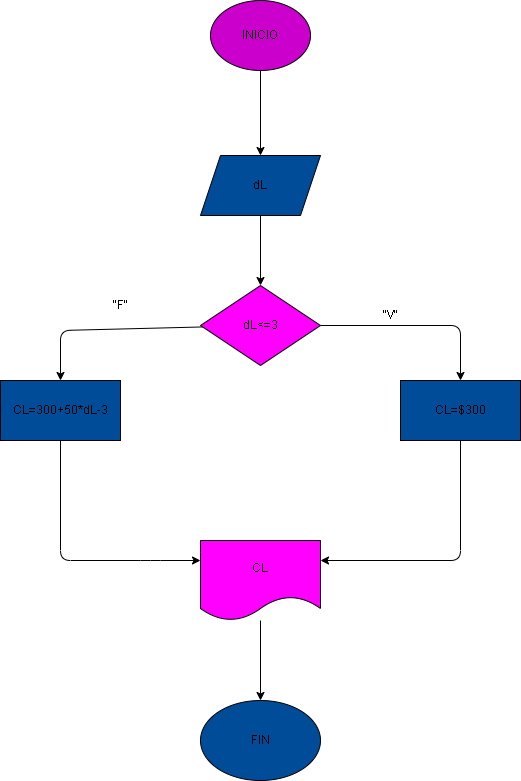

The diagram above was exported from draw.io. Its source (the exported page's mxGraphModel, read from the mxfile embedded in the PNG):
<mxGraphModel dx="816" dy="480" grid="1" gridSize="10" guides="1" tooltips="1" connect="1" arrows="1" fold="1" page="1" pageScale="1" pageWidth="850" pageHeight="1100" math="0" shadow="0">
  <root>
    <mxCell id="0" />
    <mxCell id="1" parent="0" />
    <mxCell id="5" value="" style="edgeStyle=none;html=1;" edge="1" parent="1" source="2" target="4">
      <mxGeometry relative="1" as="geometry" />
    </mxCell>
    <mxCell id="2" value="INICIO" style="ellipse;whiteSpace=wrap;html=1;fillColor=#CC00CC;" vertex="1" parent="1">
      <mxGeometry x="410" y="40" width="100" height="70" as="geometry" />
    </mxCell>
    <mxCell id="7" value="" style="edgeStyle=none;html=1;" edge="1" parent="1" source="4" target="6">
      <mxGeometry relative="1" as="geometry" />
    </mxCell>
    <mxCell id="4" value="dL" style="shape=parallelogram;perimeter=parallelogramPerimeter;whiteSpace=wrap;html=1;fixedSize=1;fillColor=#004C99;" vertex="1" parent="1">
      <mxGeometry x="400" y="195" width="120" height="60" as="geometry" />
    </mxCell>
    <mxCell id="9" value="" style="edgeStyle=none;html=1;" edge="1" parent="1" source="6" target="8">
      <mxGeometry relative="1" as="geometry">
        <Array as="points">
          <mxPoint x="660" y="365" />
        </Array>
      </mxGeometry>
    </mxCell>
    <mxCell id="19" value="" style="edgeStyle=none;html=1;" edge="1" parent="1" source="6" target="18">
      <mxGeometry relative="1" as="geometry">
        <Array as="points">
          <mxPoint x="260" y="370" />
        </Array>
      </mxGeometry>
    </mxCell>
    <mxCell id="6" value="dL&amp;lt;=3" style="rhombus;whiteSpace=wrap;html=1;fillColor=#FF00FF;" vertex="1" parent="1">
      <mxGeometry x="400" y="325" width="120" height="80" as="geometry" />
    </mxCell>
    <mxCell id="22" style="edgeStyle=none;html=1;exitX=0.5;exitY=1;exitDx=0;exitDy=0;entryX=1;entryY=0.25;entryDx=0;entryDy=0;" edge="1" parent="1" source="8" target="20">
      <mxGeometry relative="1" as="geometry">
        <Array as="points">
          <mxPoint x="660" y="600" />
        </Array>
      </mxGeometry>
    </mxCell>
    <mxCell id="8" value="CL=$300" style="whiteSpace=wrap;html=1;fillColor=#004C99;" vertex="1" parent="1">
      <mxGeometry x="600" y="420" width="120" height="60" as="geometry" />
    </mxCell>
    <mxCell id="12" value="&quot;V&quot;" style="text;html=1;align=center;verticalAlign=middle;resizable=0;points=[];autosize=1;strokeColor=none;fillColor=none;" vertex="1" parent="1">
      <mxGeometry x="570" y="340" width="40" height="30" as="geometry" />
    </mxCell>
    <mxCell id="13" value="&quot;F&quot;" style="text;html=1;align=center;verticalAlign=middle;resizable=0;points=[];autosize=1;strokeColor=none;fillColor=none;" vertex="1" parent="1">
      <mxGeometry x="300" y="330" width="40" height="30" as="geometry" />
    </mxCell>
    <mxCell id="21" value="" style="edgeStyle=none;html=1;entryX=0;entryY=0.25;entryDx=0;entryDy=0;" edge="1" parent="1" source="18" target="20">
      <mxGeometry relative="1" as="geometry">
        <mxPoint x="390" y="600" as="targetPoint" />
        <Array as="points">
          <mxPoint x="260" y="600" />
          <mxPoint x="350" y="600" />
        </Array>
      </mxGeometry>
    </mxCell>
    <mxCell id="18" value="CL=300+50*dL-3" style="whiteSpace=wrap;html=1;fillColor=#004C99;" vertex="1" parent="1">
      <mxGeometry x="200" y="420" width="120" height="60" as="geometry" />
    </mxCell>
    <mxCell id="24" value="" style="edgeStyle=none;html=1;" edge="1" parent="1" source="20" target="23">
      <mxGeometry relative="1" as="geometry" />
    </mxCell>
    <mxCell id="20" value="CL" style="shape=document;whiteSpace=wrap;html=1;boundedLbl=1;fillColor=#FF00FF;" vertex="1" parent="1">
      <mxGeometry x="400" y="580" width="120" height="80" as="geometry" />
    </mxCell>
    <mxCell id="23" value="FIN" style="ellipse;whiteSpace=wrap;html=1;fillColor=#004C99;" vertex="1" parent="1">
      <mxGeometry x="400" y="740" width="120" height="80" as="geometry" />
    </mxCell>
  </root>
</mxGraphModel>